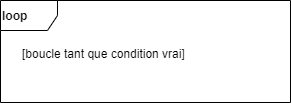

The diagram above was exported from draw.io. Its source (the exported page's mxGraphModel, read from the mxfile embedded in the PNG):
<mxGraphModel dx="1408" dy="451" grid="0" gridSize="10" guides="1" tooltips="1" connect="1" arrows="1" fold="0" page="0" pageScale="1" pageWidth="1100" pageHeight="850" math="0" shadow="0">
  <root>
    <mxCell id="0" />
    <mxCell id="1" parent="0" />
    <mxCell id="2" value="&lt;b&gt;loop&lt;/b&gt;" style="shape=umlFrame;tabWidth=110;tabHeight=30;tabPosition=left;html=1;boundedLbl=1;labelInHeader=1;width=57;height=30;align=left;" vertex="1" parent="1">
      <mxGeometry x="309" y="560" width="290" height="102" as="geometry" />
    </mxCell>
    <mxCell id="3" value="[boucle tant que condition vrai]" style="text;align=left;" vertex="1" parent="2">
      <mxGeometry width="100" height="20" relative="1" as="geometry">
        <mxPoint x="20" y="40" as="offset" />
      </mxGeometry>
    </mxCell>
  </root>
</mxGraphModel>